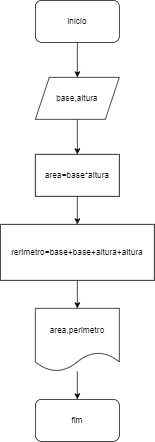

The diagram above was exported from draw.io. Its source (the exported page's mxGraphModel, read from the mxfile embedded in the PNG):
<mxGraphModel dx="1114" dy="584" grid="1" gridSize="10" guides="1" tooltips="1" connect="1" arrows="1" fold="1" page="1" pageScale="1" pageWidth="827" pageHeight="1169" math="0" shadow="0">
  <root>
    <mxCell id="0" />
    <mxCell id="1" parent="0" />
    <mxCell id="aY1MxgSa09Mgq46ipFSi-17" style="edgeStyle=orthogonalEdgeStyle;rounded=0;orthogonalLoop=1;jettySize=auto;html=1;exitX=0.5;exitY=1;exitDx=0;exitDy=0;" edge="1" parent="1" source="aY1MxgSa09Mgq46ipFSi-11" target="aY1MxgSa09Mgq46ipFSi-12">
      <mxGeometry relative="1" as="geometry" />
    </mxCell>
    <mxCell id="aY1MxgSa09Mgq46ipFSi-11" value="inicio" style="rounded=1;whiteSpace=wrap;html=1;" vertex="1" parent="1">
      <mxGeometry x="280" y="80" width="120" height="60" as="geometry" />
    </mxCell>
    <mxCell id="aY1MxgSa09Mgq46ipFSi-18" style="edgeStyle=orthogonalEdgeStyle;rounded=0;orthogonalLoop=1;jettySize=auto;html=1;exitX=0.5;exitY=1;exitDx=0;exitDy=0;entryX=0.5;entryY=0;entryDx=0;entryDy=0;" edge="1" parent="1" source="aY1MxgSa09Mgq46ipFSi-12" target="aY1MxgSa09Mgq46ipFSi-13">
      <mxGeometry relative="1" as="geometry" />
    </mxCell>
    <mxCell id="aY1MxgSa09Mgq46ipFSi-12" value="base,altura" style="shape=parallelogram;perimeter=parallelogramPerimeter;whiteSpace=wrap;html=1;fixedSize=1;" vertex="1" parent="1">
      <mxGeometry x="280" y="190" width="120" height="60" as="geometry" />
    </mxCell>
    <mxCell id="aY1MxgSa09Mgq46ipFSi-19" style="edgeStyle=orthogonalEdgeStyle;rounded=0;orthogonalLoop=1;jettySize=auto;html=1;exitX=0.5;exitY=1;exitDx=0;exitDy=0;entryX=0.5;entryY=0;entryDx=0;entryDy=0;" edge="1" parent="1" source="aY1MxgSa09Mgq46ipFSi-13" target="aY1MxgSa09Mgq46ipFSi-14">
      <mxGeometry relative="1" as="geometry" />
    </mxCell>
    <mxCell id="aY1MxgSa09Mgq46ipFSi-13" value="area=base*altura" style="rounded=0;whiteSpace=wrap;html=1;" vertex="1" parent="1">
      <mxGeometry x="280" y="300" width="120" height="60" as="geometry" />
    </mxCell>
    <mxCell id="aY1MxgSa09Mgq46ipFSi-20" style="edgeStyle=orthogonalEdgeStyle;rounded=0;orthogonalLoop=1;jettySize=auto;html=1;exitX=0.5;exitY=1;exitDx=0;exitDy=0;" edge="1" parent="1" source="aY1MxgSa09Mgq46ipFSi-14" target="aY1MxgSa09Mgq46ipFSi-15">
      <mxGeometry relative="1" as="geometry" />
    </mxCell>
    <mxCell id="aY1MxgSa09Mgq46ipFSi-14" value="rerimetro=base+base+altura+altura" style="rounded=0;whiteSpace=wrap;html=1;" vertex="1" parent="1">
      <mxGeometry x="230" y="400" width="220" height="80" as="geometry" />
    </mxCell>
    <mxCell id="aY1MxgSa09Mgq46ipFSi-21" style="edgeStyle=orthogonalEdgeStyle;rounded=0;orthogonalLoop=1;jettySize=auto;html=1;" edge="1" parent="1" source="aY1MxgSa09Mgq46ipFSi-15" target="aY1MxgSa09Mgq46ipFSi-16">
      <mxGeometry relative="1" as="geometry" />
    </mxCell>
    <mxCell id="aY1MxgSa09Mgq46ipFSi-15" value="area,perimetro" style="shape=document;whiteSpace=wrap;html=1;boundedLbl=1;" vertex="1" parent="1">
      <mxGeometry x="280" y="520" width="120" height="90" as="geometry" />
    </mxCell>
    <mxCell id="aY1MxgSa09Mgq46ipFSi-16" value="fim" style="rounded=1;whiteSpace=wrap;html=1;" vertex="1" parent="1">
      <mxGeometry x="280" y="650" width="120" height="60" as="geometry" />
    </mxCell>
  </root>
</mxGraphModel>